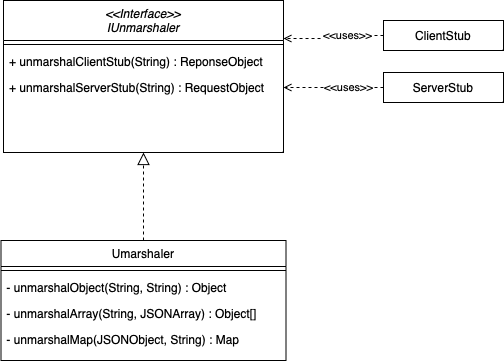

The diagram above was exported from draw.io. Its source (the exported page's mxGraphModel, read from the mxfile embedded in the PNG):
<mxGraphModel dx="1185" dy="651" grid="1" gridSize="10" guides="1" tooltips="1" connect="1" arrows="1" fold="1" page="1" pageScale="1" pageWidth="827" pageHeight="1169" math="0" shadow="0">
  <root>
    <mxCell id="WIyWlLk6GJQsqaUBKTNV-0" />
    <mxCell id="WIyWlLk6GJQsqaUBKTNV-1" parent="WIyWlLk6GJQsqaUBKTNV-0" />
    <mxCell id="o5VFOf839xtMEhqFZYh9-0" value="&lt;&lt;Interface&gt;&gt;&#10;IUnmarshaler" style="swimlane;fontStyle=2;align=center;verticalAlign=top;childLayout=stackLayout;horizontal=1;startSize=40;horizontalStack=0;resizeParent=1;resizeLast=0;collapsible=1;marginBottom=0;rounded=0;shadow=0;strokeWidth=1;" vertex="1" parent="WIyWlLk6GJQsqaUBKTNV-1">
      <mxGeometry x="335" y="140" width="280" height="152" as="geometry">
        <mxRectangle x="230" y="140" width="160" height="26" as="alternateBounds" />
      </mxGeometry>
    </mxCell>
    <mxCell id="o5VFOf839xtMEhqFZYh9-1" value="" style="line;html=1;strokeWidth=1;align=left;verticalAlign=middle;spacingTop=-1;spacingLeft=3;spacingRight=3;rotatable=0;labelPosition=right;points=[];portConstraint=eastwest;" vertex="1" parent="o5VFOf839xtMEhqFZYh9-0">
      <mxGeometry y="40" width="280" height="8" as="geometry" />
    </mxCell>
    <mxCell id="o5VFOf839xtMEhqFZYh9-2" value="+ unmarshalClientStub(String) : ReponseObject" style="text;align=left;verticalAlign=top;spacingLeft=4;spacingRight=4;overflow=hidden;rotatable=0;points=[[0,0.5],[1,0.5]];portConstraint=eastwest;" vertex="1" parent="o5VFOf839xtMEhqFZYh9-0">
      <mxGeometry y="48" width="280" height="26" as="geometry" />
    </mxCell>
    <mxCell id="o5VFOf839xtMEhqFZYh9-3" value="+ unmarshalServerStub(String) : RequestObject" style="text;align=left;verticalAlign=top;spacingLeft=4;spacingRight=4;overflow=hidden;rotatable=0;points=[[0,0.5],[1,0.5]];portConstraint=eastwest;" vertex="1" parent="o5VFOf839xtMEhqFZYh9-0">
      <mxGeometry y="74" width="280" height="26" as="geometry" />
    </mxCell>
    <mxCell id="o5VFOf839xtMEhqFZYh9-4" value="Umarshaler" style="swimlane;fontStyle=0;align=center;verticalAlign=top;childLayout=stackLayout;horizontal=1;startSize=26;horizontalStack=0;resizeParent=1;resizeLast=0;collapsible=1;marginBottom=0;rounded=0;shadow=0;strokeWidth=1;" vertex="1" parent="WIyWlLk6GJQsqaUBKTNV-1">
      <mxGeometry x="332.5" y="380" width="285" height="120" as="geometry">
        <mxRectangle x="130" y="380" width="160" height="26" as="alternateBounds" />
      </mxGeometry>
    </mxCell>
    <mxCell id="o5VFOf839xtMEhqFZYh9-5" value="" style="line;html=1;strokeWidth=1;align=left;verticalAlign=middle;spacingTop=-1;spacingLeft=3;spacingRight=3;rotatable=0;labelPosition=right;points=[];portConstraint=eastwest;" vertex="1" parent="o5VFOf839xtMEhqFZYh9-4">
      <mxGeometry y="26" width="285" height="8" as="geometry" />
    </mxCell>
    <mxCell id="o5VFOf839xtMEhqFZYh9-6" value="- unmarshalObject(String, String) : Object" style="text;align=left;verticalAlign=top;spacingLeft=4;spacingRight=4;overflow=hidden;rotatable=0;points=[[0,0.5],[1,0.5]];portConstraint=eastwest;" vertex="1" parent="o5VFOf839xtMEhqFZYh9-4">
      <mxGeometry y="34" width="285" height="26" as="geometry" />
    </mxCell>
    <mxCell id="o5VFOf839xtMEhqFZYh9-7" value="- unmarshalArray(String, JSONArray) : Object[]" style="text;align=left;verticalAlign=top;spacingLeft=4;spacingRight=4;overflow=hidden;rotatable=0;points=[[0,0.5],[1,0.5]];portConstraint=eastwest;" vertex="1" parent="o5VFOf839xtMEhqFZYh9-4">
      <mxGeometry y="60" width="285" height="26" as="geometry" />
    </mxCell>
    <mxCell id="o5VFOf839xtMEhqFZYh9-8" value="- unmarshalMap(JSONObject, String) : Map" style="text;align=left;verticalAlign=top;spacingLeft=4;spacingRight=4;overflow=hidden;rotatable=0;points=[[0,0.5],[1,0.5]];portConstraint=eastwest;" vertex="1" parent="o5VFOf839xtMEhqFZYh9-4">
      <mxGeometry y="86" width="285" height="26" as="geometry" />
    </mxCell>
    <mxCell id="o5VFOf839xtMEhqFZYh9-9" value="" style="endArrow=block;endSize=10;endFill=0;shadow=0;strokeWidth=1;rounded=0;edgeStyle=elbowEdgeStyle;elbow=vertical;dashed=1;exitX=0.5;exitY=0;exitDx=0;exitDy=0;entryX=0.5;entryY=1;entryDx=0;entryDy=0;" edge="1" parent="WIyWlLk6GJQsqaUBKTNV-1" source="o5VFOf839xtMEhqFZYh9-4" target="o5VFOf839xtMEhqFZYh9-0">
      <mxGeometry width="160" relative="1" as="geometry">
        <mxPoint x="35" y="390" as="sourcePoint" />
        <mxPoint x="35" y="250.0000000000001" as="targetPoint" />
      </mxGeometry>
    </mxCell>
    <mxCell id="o5VFOf839xtMEhqFZYh9-10" value="ClientStub" style="rounded=0;whiteSpace=wrap;html=1;" vertex="1" parent="WIyWlLk6GJQsqaUBKTNV-1">
      <mxGeometry x="715" y="160" width="120" height="30" as="geometry" />
    </mxCell>
    <mxCell id="o5VFOf839xtMEhqFZYh9-11" value="ServerStub" style="rounded=0;whiteSpace=wrap;html=1;" vertex="1" parent="WIyWlLk6GJQsqaUBKTNV-1">
      <mxGeometry x="715" y="212" width="120" height="30" as="geometry" />
    </mxCell>
    <mxCell id="o5VFOf839xtMEhqFZYh9-12" style="edgeStyle=orthogonalEdgeStyle;rounded=0;orthogonalLoop=1;jettySize=auto;html=1;entryX=1;entryY=0.25;entryDx=0;entryDy=0;dashed=1;endArrow=open;endFill=0;exitX=0;exitY=0.5;exitDx=0;exitDy=0;" edge="1" parent="WIyWlLk6GJQsqaUBKTNV-1" source="o5VFOf839xtMEhqFZYh9-10" target="o5VFOf839xtMEhqFZYh9-0">
      <mxGeometry relative="1" as="geometry">
        <mxPoint x="110" y="460" as="sourcePoint" />
        <mxPoint x="145" y="538" as="targetPoint" />
      </mxGeometry>
    </mxCell>
    <mxCell id="o5VFOf839xtMEhqFZYh9-13" value="&amp;lt;&amp;lt;uses&amp;gt;&amp;gt;" style="edgeLabel;html=1;align=center;verticalAlign=middle;resizable=0;points=[];" vertex="1" connectable="0" parent="o5VFOf839xtMEhqFZYh9-12">
      <mxGeometry x="-0.2875" relative="1" as="geometry">
        <mxPoint as="offset" />
      </mxGeometry>
    </mxCell>
    <mxCell id="o5VFOf839xtMEhqFZYh9-14" style="edgeStyle=orthogonalEdgeStyle;rounded=0;orthogonalLoop=1;jettySize=auto;html=1;entryX=1;entryY=0.5;entryDx=0;entryDy=0;dashed=1;endArrow=open;endFill=0;exitX=0;exitY=0.5;exitDx=0;exitDy=0;" edge="1" parent="WIyWlLk6GJQsqaUBKTNV-1" source="o5VFOf839xtMEhqFZYh9-11" target="o5VFOf839xtMEhqFZYh9-3">
      <mxGeometry relative="1" as="geometry">
        <mxPoint x="725" y="185.0000000000001" as="sourcePoint" />
        <mxPoint x="620" y="210.9999999999999" as="targetPoint" />
      </mxGeometry>
    </mxCell>
    <mxCell id="o5VFOf839xtMEhqFZYh9-15" value="&amp;lt;&amp;lt;uses&amp;gt;&amp;gt;" style="edgeLabel;html=1;align=center;verticalAlign=middle;resizable=0;points=[];" vertex="1" connectable="0" parent="o5VFOf839xtMEhqFZYh9-14">
      <mxGeometry x="-0.2875" relative="1" as="geometry">
        <mxPoint as="offset" />
      </mxGeometry>
    </mxCell>
  </root>
</mxGraphModel>